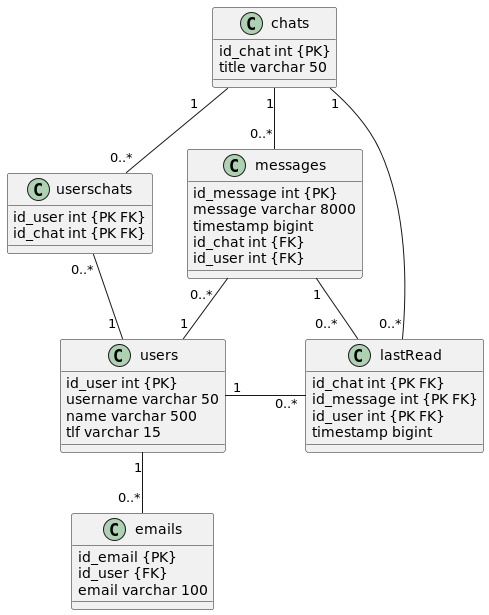

The diagram above was rendered by PlantUML. Its source (embedded in the PNG):
@startuml
'https://plantuml.com/class-diagram

chats "1     " -- "0..*" userschats
chats "1" -- "0..*" messages
chats "1" --- "0..*" lastRead

userschats "0..*" -- "1 " users

messages "0..*  " -- "1" users
messages "1" -- "0..*   " lastRead

users "1" - "0..*" lastRead : "           "
users "1" -- "0..*" emails

class chats{
    id_chat int {PK}
    title varchar 50
}

class userschats{
    id_user int {PK FK}
    id_chat int {PK FK}
}

class messages {
    id_message int {PK}
    message varchar 8000
    timestamp bigint
    id_chat int {FK}
    id_user int {FK}

}

class lastRead{
    id_chat int {PK FK}
    id_message int {PK FK}
    id_user int {PK FK}
    timestamp bigint
}

class users {
    id_user int {PK}
    username varchar 50
    name varchar 500
    tlf varchar 15
}

class emails {
    id_email {PK}
    id_user {FK}
    email varchar 100
}

@enduml